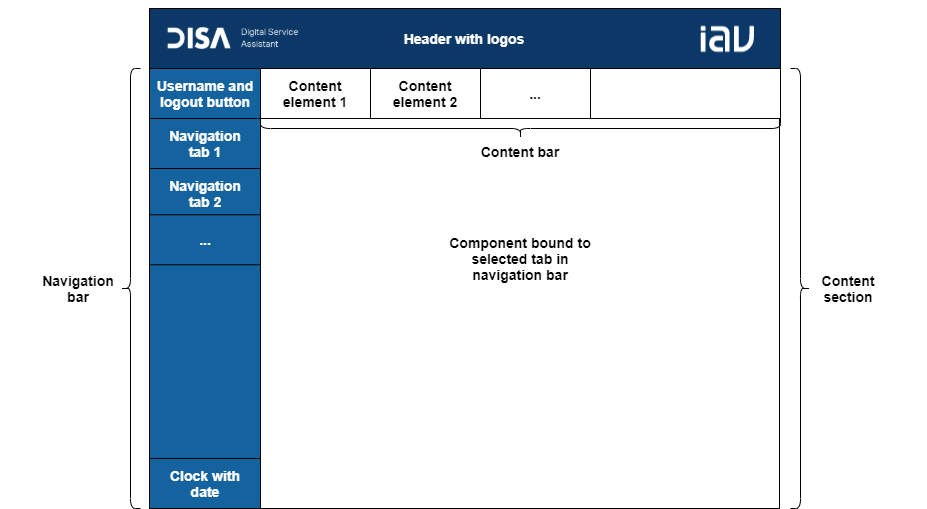

The diagram above was exported from draw.io. Its source (the exported page's mxGraphModel, read from the mxfile embedded in the PNG):
<mxGraphModel dx="2249" dy="762" grid="1" gridSize="10" guides="1" tooltips="1" connect="1" arrows="1" fold="1" page="1" pageScale="1" pageWidth="827" pageHeight="1169" math="0" shadow="0">
  <root>
    <mxCell id="0" />
    <mxCell id="1" parent="0" />
    <mxCell id="iK6gA7TsPh5u90qjHMyd-1" value="" style="rounded=0;whiteSpace=wrap;html=1;" vertex="1" parent="1">
      <mxGeometry x="99" y="130" width="630" height="500" as="geometry" />
    </mxCell>
    <mxCell id="iK6gA7TsPh5u90qjHMyd-3" value="" style="rounded=0;whiteSpace=wrap;html=1;fillColor=#14639e;" vertex="1" parent="1">
      <mxGeometry x="99" y="130" width="111" height="500" as="geometry" />
    </mxCell>
    <mxCell id="iK6gA7TsPh5u90qjHMyd-4" value="" style="rounded=0;whiteSpace=wrap;html=1;fillColor=#0c3868;" vertex="1" parent="1">
      <mxGeometry x="99" y="130" width="631" height="60" as="geometry" />
    </mxCell>
    <mxCell id="iK6gA7TsPh5u90qjHMyd-5" value="&lt;b&gt;&lt;font style=&quot;font-size: 14px&quot; color=&quot;#ffffff&quot;&gt;Header with logos&lt;/font&gt;&lt;/b&gt;" style="text;html=1;align=center;verticalAlign=middle;whiteSpace=wrap;rounded=0;" vertex="1" parent="1">
      <mxGeometry x="336" y="147.5" width="156" height="25" as="geometry" />
    </mxCell>
    <mxCell id="iK6gA7TsPh5u90qjHMyd-6" value="&lt;b style=&quot;font-size: 14px&quot;&gt;Navigation&lt;br&gt;bar&lt;br&gt;&lt;/b&gt;" style="text;html=1;strokeColor=none;fillColor=none;align=center;verticalAlign=middle;whiteSpace=wrap;rounded=0;" vertex="1" parent="1">
      <mxGeometry x="-50" y="397.5" width="156" height="25" as="geometry" />
    </mxCell>
    <mxCell id="iK6gA7TsPh5u90qjHMyd-7" value="" style="rounded=0;whiteSpace=wrap;html=1;" vertex="1" parent="1">
      <mxGeometry x="210" y="190" width="520" height="50" as="geometry" />
    </mxCell>
    <mxCell id="iK6gA7TsPh5u90qjHMyd-9" value="" style="rounded=0;whiteSpace=wrap;html=1;" vertex="1" parent="1">
      <mxGeometry x="210" y="190" width="110" height="50" as="geometry" />
    </mxCell>
    <mxCell id="iK6gA7TsPh5u90qjHMyd-10" value="&lt;b style=&quot;font-size: 14px&quot;&gt;Content&lt;br&gt;element 1&lt;br&gt;&lt;/b&gt;" style="text;html=1;strokeColor=none;fillColor=none;align=center;verticalAlign=middle;whiteSpace=wrap;rounded=0;" vertex="1" parent="1">
      <mxGeometry x="187" y="202.5" width="156" height="25" as="geometry" />
    </mxCell>
    <mxCell id="iK6gA7TsPh5u90qjHMyd-11" value="" style="rounded=0;whiteSpace=wrap;html=1;" vertex="1" parent="1">
      <mxGeometry x="320" y="190" width="110" height="50" as="geometry" />
    </mxCell>
    <mxCell id="iK6gA7TsPh5u90qjHMyd-12" value="&lt;b style=&quot;font-size: 14px&quot;&gt;Content&lt;br&gt;element 2&lt;br&gt;&lt;/b&gt;" style="text;html=1;strokeColor=none;fillColor=none;align=center;verticalAlign=middle;whiteSpace=wrap;rounded=0;" vertex="1" parent="1">
      <mxGeometry x="297" y="202.5" width="156" height="25" as="geometry" />
    </mxCell>
    <mxCell id="iK6gA7TsPh5u90qjHMyd-8" value="&lt;b&gt;&lt;font style=&quot;font-size: 14px&quot;&gt;Content bar&lt;/font&gt;&lt;br&gt;&lt;/b&gt;" style="text;html=1;strokeColor=none;fillColor=none;align=center;verticalAlign=middle;whiteSpace=wrap;rounded=0;" vertex="1" parent="1">
      <mxGeometry x="392" y="260" width="156" height="25" as="geometry" />
    </mxCell>
    <mxCell id="iK6gA7TsPh5u90qjHMyd-13" value="" style="shape=curlyBracket;whiteSpace=wrap;html=1;rounded=1;rotation=-90;" vertex="1" parent="1">
      <mxGeometry x="460" y="-10" width="20" height="520" as="geometry" />
    </mxCell>
    <mxCell id="iK6gA7TsPh5u90qjHMyd-14" value="&lt;b style=&quot;font-size: 14px&quot;&gt;Component bound to&lt;br&gt;selected tab in navigation bar&lt;br&gt;&lt;/b&gt;" style="text;html=1;strokeColor=none;fillColor=none;align=center;verticalAlign=middle;whiteSpace=wrap;rounded=0;" vertex="1" parent="1">
      <mxGeometry x="392" y="356.25" width="156" height="47.5" as="geometry" />
    </mxCell>
    <mxCell id="iK6gA7TsPh5u90qjHMyd-15" value="" style="shape=curlyBracket;whiteSpace=wrap;html=1;rounded=1;flipH=1;" vertex="1" parent="1">
      <mxGeometry x="740" y="190" width="20" height="440" as="geometry" />
    </mxCell>
    <mxCell id="iK6gA7TsPh5u90qjHMyd-16" value="&lt;b style=&quot;font-size: 14px&quot;&gt;Content&lt;br&gt;section&lt;br&gt;&lt;/b&gt;" style="text;html=1;strokeColor=none;fillColor=none;align=center;verticalAlign=middle;whiteSpace=wrap;rounded=0;" vertex="1" parent="1">
      <mxGeometry x="720" y="386.25" width="156" height="47.5" as="geometry" />
    </mxCell>
    <mxCell id="iK6gA7TsPh5u90qjHMyd-18" value="" style="rounded=0;whiteSpace=wrap;html=1;" vertex="1" parent="1">
      <mxGeometry x="430" y="190" width="110" height="50" as="geometry" />
    </mxCell>
    <mxCell id="iK6gA7TsPh5u90qjHMyd-19" value="&lt;b style=&quot;font-size: 14px&quot;&gt;...&lt;br&gt;&lt;/b&gt;" style="text;html=1;strokeColor=none;fillColor=none;align=center;verticalAlign=middle;whiteSpace=wrap;rounded=0;" vertex="1" parent="1">
      <mxGeometry x="407" y="202.5" width="156" height="25" as="geometry" />
    </mxCell>
    <mxCell id="iK6gA7TsPh5u90qjHMyd-22" value="" style="rounded=0;whiteSpace=wrap;html=1;fillColor=#14639e;" vertex="1" parent="1">
      <mxGeometry x="99" y="190" width="111" height="50" as="geometry" />
    </mxCell>
    <mxCell id="iK6gA7TsPh5u90qjHMyd-21" value="&lt;b style=&quot;font-size: 14px&quot;&gt;&lt;font color=&quot;#ffffff&quot;&gt;Username and&lt;br&gt;logout button&lt;/font&gt;&lt;br&gt;&lt;/b&gt;" style="text;html=1;strokeColor=none;fillColor=none;align=center;verticalAlign=middle;whiteSpace=wrap;rounded=0;" vertex="1" parent="1">
      <mxGeometry x="76.5" y="202.5" width="156" height="25" as="geometry" />
    </mxCell>
    <mxCell id="iK6gA7TsPh5u90qjHMyd-23" value="" style="rounded=0;whiteSpace=wrap;html=1;fillColor=#14639e;" vertex="1" parent="1">
      <mxGeometry x="99" y="240" width="111" height="50" as="geometry" />
    </mxCell>
    <mxCell id="iK6gA7TsPh5u90qjHMyd-25" value="&lt;b style=&quot;font-size: 14px&quot;&gt;&lt;font color=&quot;#ffffff&quot;&gt;Navigation&lt;br&gt;tab 1&lt;/font&gt;&lt;br&gt;&lt;/b&gt;" style="text;html=1;strokeColor=none;fillColor=none;align=center;verticalAlign=middle;whiteSpace=wrap;rounded=0;" vertex="1" parent="1">
      <mxGeometry x="76.5" y="252.5" width="156" height="25" as="geometry" />
    </mxCell>
    <mxCell id="iK6gA7TsPh5u90qjHMyd-26" value="" style="rounded=0;whiteSpace=wrap;html=1;fillColor=#14639e;" vertex="1" parent="1">
      <mxGeometry x="99" y="290" width="111" height="50" as="geometry" />
    </mxCell>
    <mxCell id="iK6gA7TsPh5u90qjHMyd-27" value="&lt;b style=&quot;font-size: 14px&quot;&gt;&lt;font color=&quot;#ffffff&quot;&gt;Navigation&lt;br&gt;tab 2&lt;/font&gt;&lt;br&gt;&lt;/b&gt;" style="text;html=1;strokeColor=none;fillColor=none;align=center;verticalAlign=middle;whiteSpace=wrap;rounded=0;" vertex="1" parent="1">
      <mxGeometry x="76.5" y="302.5" width="156" height="25" as="geometry" />
    </mxCell>
    <mxCell id="iK6gA7TsPh5u90qjHMyd-28" value="" style="rounded=0;whiteSpace=wrap;html=1;fillColor=#14639e;" vertex="1" parent="1">
      <mxGeometry x="99" y="336.25" width="111" height="50" as="geometry" />
    </mxCell>
    <mxCell id="iK6gA7TsPh5u90qjHMyd-29" value="&lt;b style=&quot;font-size: 14px&quot;&gt;&lt;font color=&quot;#ffffff&quot;&gt;...&lt;/font&gt;&lt;br&gt;&lt;/b&gt;" style="text;html=1;strokeColor=none;fillColor=none;align=center;verticalAlign=middle;whiteSpace=wrap;rounded=0;" vertex="1" parent="1">
      <mxGeometry x="76.5" y="348.75" width="156" height="25" as="geometry" />
    </mxCell>
    <mxCell id="iK6gA7TsPh5u90qjHMyd-30" value="" style="shape=curlyBracket;whiteSpace=wrap;html=1;rounded=1;" vertex="1" parent="1">
      <mxGeometry x="70" y="190" width="20" height="440" as="geometry" />
    </mxCell>
    <mxCell id="iK6gA7TsPh5u90qjHMyd-31" value="" style="rounded=0;whiteSpace=wrap;html=1;fillColor=#14639e;" vertex="1" parent="1">
      <mxGeometry x="99" y="580" width="111" height="50" as="geometry" />
    </mxCell>
    <mxCell id="iK6gA7TsPh5u90qjHMyd-32" value="&lt;b style=&quot;font-size: 14px&quot;&gt;&lt;font color=&quot;#ffffff&quot;&gt;Clock with&lt;br&gt;date&lt;/font&gt;&lt;br&gt;&lt;/b&gt;" style="text;html=1;strokeColor=none;fillColor=none;align=center;verticalAlign=middle;whiteSpace=wrap;rounded=0;" vertex="1" parent="1">
      <mxGeometry x="76.5" y="592.5" width="156" height="25" as="geometry" />
    </mxCell>
    <mxCell id="iK6gA7TsPh5u90qjHMyd-34" value="" style="shape=image;verticalLabelPosition=bottom;labelBackgroundColor=#ffffff;verticalAlign=top;aspect=fixed;imageAspect=0;image=data:image/png,(base64 omitted: 3748 chars);" vertex="1" parent="1">
      <mxGeometry x="106" y="138.75" width="153.57" height="42.5" as="geometry" />
    </mxCell>
    <mxCell id="iK6gA7TsPh5u90qjHMyd-35" value="" style="shape=image;verticalLabelPosition=bottom;labelBackgroundColor=#ffffff;verticalAlign=top;aspect=fixed;imageAspect=0;image=data:image/png,(base64 omitted: 7852 chars);" vertex="1" parent="1">
      <mxGeometry x="625" y="122.5" width="104" height="75" as="geometry" />
    </mxCell>
  </root>
</mxGraphModel>